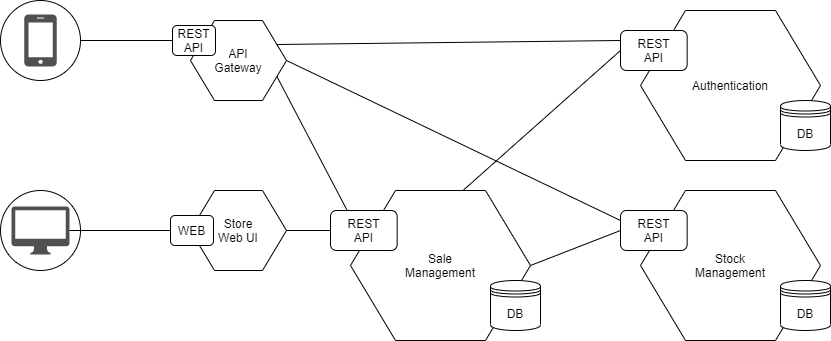

The diagram above was exported from draw.io. Its source (the exported page's mxGraphModel, read from the mxfile embedded in the PNG):
<mxGraphModel dx="3076" dy="737" grid="1" gridSize="10" guides="1" tooltips="1" connect="1" arrows="1" fold="1" page="1" pageScale="1" pageWidth="827" pageHeight="1169" math="0" shadow="0">
  <root>
    <mxCell id="0" />
    <mxCell id="1" parent="0" />
    <mxCell id="R0d0Bbh5mD9f5uJIWpjg-82" style="edgeStyle=none;rounded=0;orthogonalLoop=1;jettySize=auto;html=1;exitX=1;exitY=0.75;exitDx=0;exitDy=0;entryX=0.25;entryY=0;entryDx=0;entryDy=0;endArrow=none;endFill=0;" edge="1" parent="1" source="R0d0Bbh5mD9f5uJIWpjg-32" target="R0d0Bbh5mD9f5uJIWpjg-55">
      <mxGeometry relative="1" as="geometry" />
    </mxCell>
    <mxCell id="R0d0Bbh5mD9f5uJIWpjg-84" style="edgeStyle=none;rounded=0;orthogonalLoop=1;jettySize=auto;html=1;exitX=1;exitY=0.5;exitDx=0;exitDy=0;entryX=0;entryY=0.25;entryDx=0;entryDy=0;endArrow=none;endFill=0;" edge="1" parent="1" source="R0d0Bbh5mD9f5uJIWpjg-32" target="R0d0Bbh5mD9f5uJIWpjg-52">
      <mxGeometry relative="1" as="geometry" />
    </mxCell>
    <mxCell id="R0d0Bbh5mD9f5uJIWpjg-85" style="edgeStyle=none;rounded=0;orthogonalLoop=1;jettySize=auto;html=1;exitX=1;exitY=0.25;exitDx=0;exitDy=0;entryX=0;entryY=0.25;entryDx=0;entryDy=0;endArrow=none;endFill=0;" edge="1" parent="1" source="R0d0Bbh5mD9f5uJIWpjg-32" target="R0d0Bbh5mD9f5uJIWpjg-49">
      <mxGeometry relative="1" as="geometry" />
    </mxCell>
    <mxCell id="R0d0Bbh5mD9f5uJIWpjg-75" style="edgeStyle=none;rounded=0;orthogonalLoop=1;jettySize=auto;html=1;exitX=1;exitY=0.5;exitDx=0;exitDy=0;entryX=0;entryY=0.5;entryDx=0;entryDy=0;endArrow=none;endFill=0;" edge="1" parent="1" source="R0d0Bbh5mD9f5uJIWpjg-38" target="R0d0Bbh5mD9f5uJIWpjg-55">
      <mxGeometry relative="1" as="geometry" />
    </mxCell>
    <mxCell id="R0d0Bbh5mD9f5uJIWpjg-38" value="Store&lt;br&gt;Web UI" style="shape=hexagon;html=1;whiteSpace=wrap;perimeter=hexagonPerimeter;rounded=0;" vertex="1" parent="1">
      <mxGeometry x="-660" y="370" width="96" height="80" as="geometry" />
    </mxCell>
    <mxCell id="R0d0Bbh5mD9f5uJIWpjg-64" value="" style="group" vertex="1" connectable="0" parent="1">
      <mxGeometry x="-850" y="370" width="80" height="80" as="geometry" />
    </mxCell>
    <mxCell id="R0d0Bbh5mD9f5uJIWpjg-62" value="" style="shape=mxgraph.bpmn.shape;html=1;verticalLabelPosition=bottom;labelBackgroundColor=#ffffff;verticalAlign=top;align=center;perimeter=ellipsePerimeter;outlineConnect=0;outline=standard;symbol=general;" vertex="1" parent="R0d0Bbh5mD9f5uJIWpjg-64">
      <mxGeometry width="80" height="80" as="geometry" />
    </mxCell>
    <mxCell id="R0d0Bbh5mD9f5uJIWpjg-63" value="" style="pointerEvents=1;shadow=0;dashed=0;html=1;strokeColor=none;fillColor=#505050;labelPosition=center;verticalLabelPosition=bottom;verticalAlign=top;outlineConnect=0;align=center;shape=mxgraph.office.devices.mac_client;" vertex="1" parent="R0d0Bbh5mD9f5uJIWpjg-64">
      <mxGeometry x="11" y="16" width="58" height="48" as="geometry" />
    </mxCell>
    <mxCell id="R0d0Bbh5mD9f5uJIWpjg-65" value="" style="group" vertex="1" connectable="0" parent="1">
      <mxGeometry x="-850" y="180" width="80" height="80" as="geometry" />
    </mxCell>
    <mxCell id="R0d0Bbh5mD9f5uJIWpjg-59" value="" style="shape=mxgraph.bpmn.shape;html=1;verticalLabelPosition=bottom;labelBackgroundColor=#ffffff;verticalAlign=top;align=center;perimeter=ellipsePerimeter;outlineConnect=0;outline=standard;symbol=general;" vertex="1" parent="R0d0Bbh5mD9f5uJIWpjg-65">
      <mxGeometry width="80" height="80" as="geometry" />
    </mxCell>
    <mxCell id="R0d0Bbh5mD9f5uJIWpjg-61" value="" style="pointerEvents=1;shadow=0;dashed=0;html=1;strokeColor=none;fillColor=#505050;labelPosition=center;verticalLabelPosition=bottom;verticalAlign=top;outlineConnect=0;align=center;shape=mxgraph.office.devices.cell_phone_iphone_standalone;" vertex="1" parent="R0d0Bbh5mD9f5uJIWpjg-65">
      <mxGeometry x="23.75" y="14" width="32.5" height="52" as="geometry" />
    </mxCell>
    <mxCell id="R0d0Bbh5mD9f5uJIWpjg-67" style="rounded=0;orthogonalLoop=1;jettySize=auto;html=1;exitX=1;exitY=0.5;exitDx=0;exitDy=0;entryX=0;entryY=0.5;entryDx=0;entryDy=0;endArrow=none;endFill=0;" edge="1" parent="1" source="R0d0Bbh5mD9f5uJIWpjg-59" target="R0d0Bbh5mD9f5uJIWpjg-60">
      <mxGeometry relative="1" as="geometry" />
    </mxCell>
    <mxCell id="R0d0Bbh5mD9f5uJIWpjg-70" value="" style="group" vertex="1" connectable="0" parent="1">
      <mxGeometry x="-520" y="370" width="210" height="150" as="geometry" />
    </mxCell>
    <mxCell id="R0d0Bbh5mD9f5uJIWpjg-53" value="Sale&lt;br&gt;Management" style="shape=hexagon;html=1;whiteSpace=wrap;perimeter=hexagonPerimeter;rounded=0;" vertex="1" parent="R0d0Bbh5mD9f5uJIWpjg-70">
      <mxGeometry x="20" width="180" height="150" as="geometry" />
    </mxCell>
    <mxCell id="R0d0Bbh5mD9f5uJIWpjg-54" value="DB" style="shape=datastore;whiteSpace=wrap;html=1;" vertex="1" parent="R0d0Bbh5mD9f5uJIWpjg-70">
      <mxGeometry x="160" y="90" width="50" height="50" as="geometry" />
    </mxCell>
    <mxCell id="R0d0Bbh5mD9f5uJIWpjg-55" value="REST&lt;br&gt;API" style="rounded=1;whiteSpace=wrap;html=1;" vertex="1" parent="R0d0Bbh5mD9f5uJIWpjg-70">
      <mxGeometry y="20" width="66.67" height="40" as="geometry" />
    </mxCell>
    <mxCell id="R0d0Bbh5mD9f5uJIWpjg-71" value="" style="group" vertex="1" connectable="0" parent="1">
      <mxGeometry x="-230" y="190" width="210" height="150" as="geometry" />
    </mxCell>
    <mxCell id="R0d0Bbh5mD9f5uJIWpjg-47" value="Authentication" style="shape=hexagon;html=1;whiteSpace=wrap;perimeter=hexagonPerimeter;rounded=0;" vertex="1" parent="R0d0Bbh5mD9f5uJIWpjg-71">
      <mxGeometry x="20" width="180" height="150" as="geometry" />
    </mxCell>
    <mxCell id="R0d0Bbh5mD9f5uJIWpjg-48" value="DB" style="shape=datastore;whiteSpace=wrap;html=1;" vertex="1" parent="R0d0Bbh5mD9f5uJIWpjg-71">
      <mxGeometry x="160" y="90" width="50" height="50" as="geometry" />
    </mxCell>
    <mxCell id="R0d0Bbh5mD9f5uJIWpjg-49" value="REST&lt;br&gt;API" style="rounded=1;whiteSpace=wrap;html=1;" vertex="1" parent="R0d0Bbh5mD9f5uJIWpjg-71">
      <mxGeometry y="20" width="66.67" height="40" as="geometry" />
    </mxCell>
    <mxCell id="R0d0Bbh5mD9f5uJIWpjg-73" value="" style="group" vertex="1" connectable="0" parent="1">
      <mxGeometry x="-230" y="370" width="210" height="150" as="geometry" />
    </mxCell>
    <mxCell id="R0d0Bbh5mD9f5uJIWpjg-50" value="Stock&lt;br&gt;Management" style="shape=hexagon;html=1;whiteSpace=wrap;perimeter=hexagonPerimeter;rounded=0;" vertex="1" parent="R0d0Bbh5mD9f5uJIWpjg-73">
      <mxGeometry x="20" width="180" height="150" as="geometry" />
    </mxCell>
    <mxCell id="R0d0Bbh5mD9f5uJIWpjg-51" value="DB" style="shape=datastore;whiteSpace=wrap;html=1;" vertex="1" parent="R0d0Bbh5mD9f5uJIWpjg-73">
      <mxGeometry x="160" y="90" width="50" height="50" as="geometry" />
    </mxCell>
    <mxCell id="R0d0Bbh5mD9f5uJIWpjg-52" value="REST&lt;br&gt;API" style="rounded=1;whiteSpace=wrap;html=1;" vertex="1" parent="R0d0Bbh5mD9f5uJIWpjg-73">
      <mxGeometry y="20" width="66.67" height="40" as="geometry" />
    </mxCell>
    <mxCell id="R0d0Bbh5mD9f5uJIWpjg-78" style="edgeStyle=none;rounded=0;orthogonalLoop=1;jettySize=auto;html=1;exitX=1;exitY=0.5;exitDx=0;exitDy=0;entryX=0;entryY=0.5;entryDx=0;entryDy=0;endArrow=none;endFill=0;" edge="1" parent="1" source="R0d0Bbh5mD9f5uJIWpjg-53" target="R0d0Bbh5mD9f5uJIWpjg-52">
      <mxGeometry relative="1" as="geometry" />
    </mxCell>
    <mxCell id="R0d0Bbh5mD9f5uJIWpjg-80" style="edgeStyle=none;rounded=0;orthogonalLoop=1;jettySize=auto;html=1;exitX=0.625;exitY=0;exitDx=0;exitDy=0;entryX=0;entryY=0.5;entryDx=0;entryDy=0;endArrow=none;endFill=0;" edge="1" parent="1" source="R0d0Bbh5mD9f5uJIWpjg-53" target="R0d0Bbh5mD9f5uJIWpjg-49">
      <mxGeometry relative="1" as="geometry" />
    </mxCell>
    <mxCell id="R0d0Bbh5mD9f5uJIWpjg-86" value="" style="group" vertex="1" connectable="0" parent="1">
      <mxGeometry x="-678" y="200" width="114" height="80" as="geometry" />
    </mxCell>
    <mxCell id="R0d0Bbh5mD9f5uJIWpjg-32" value="API&lt;br&gt;Gateway" style="shape=hexagon;html=1;whiteSpace=wrap;perimeter=hexagonPerimeter;rounded=0;" vertex="1" parent="R0d0Bbh5mD9f5uJIWpjg-86">
      <mxGeometry x="18" width="96" height="80" as="geometry" />
    </mxCell>
    <mxCell id="R0d0Bbh5mD9f5uJIWpjg-60" value="REST&lt;br&gt;API" style="rounded=1;whiteSpace=wrap;html=1;" vertex="1" parent="R0d0Bbh5mD9f5uJIWpjg-86">
      <mxGeometry y="5" width="43" height="30" as="geometry" />
    </mxCell>
    <mxCell id="R0d0Bbh5mD9f5uJIWpjg-87" value="WEB" style="rounded=1;whiteSpace=wrap;html=1;" vertex="1" parent="1">
      <mxGeometry x="-680" y="395" width="43" height="30" as="geometry" />
    </mxCell>
    <mxCell id="R0d0Bbh5mD9f5uJIWpjg-88" style="edgeStyle=none;rounded=0;orthogonalLoop=1;jettySize=auto;html=1;entryX=0;entryY=0.5;entryDx=0;entryDy=0;endArrow=none;endFill=0;" edge="1" parent="1" source="R0d0Bbh5mD9f5uJIWpjg-63" target="R0d0Bbh5mD9f5uJIWpjg-87">
      <mxGeometry relative="1" as="geometry" />
    </mxCell>
  </root>
</mxGraphModel>